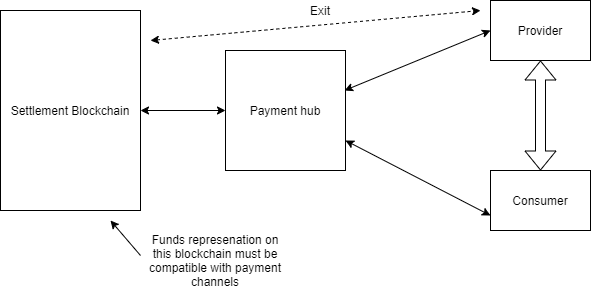

The diagram above was exported from draw.io. Its source (the exported page's mxGraphModel, read from the mxfile embedded in the PNG):
<mxGraphModel dx="1981" dy="1162" grid="1" gridSize="10" guides="1" tooltips="1" connect="1" arrows="1" fold="1" page="1" pageScale="1" pageWidth="850" pageHeight="1100" math="0" shadow="0">
  <root>
    <mxCell id="0" />
    <mxCell id="1" parent="0" />
    <mxCell id="X1sUreqUsJ1gs_OIfhUa-1" value="Payment hub" style="rounded=0;whiteSpace=wrap;html=1;" vertex="1" parent="1">
      <mxGeometry x="345" y="120" width="120" height="120" as="geometry" />
    </mxCell>
    <mxCell id="X1sUreqUsJ1gs_OIfhUa-2" value="Settlement Blockchain" style="rounded=0;whiteSpace=wrap;html=1;" vertex="1" parent="1">
      <mxGeometry x="120" y="80" width="140" height="200" as="geometry" />
    </mxCell>
    <mxCell id="X1sUreqUsJ1gs_OIfhUa-3" value="Provider" style="rounded=0;whiteSpace=wrap;html=1;" vertex="1" parent="1">
      <mxGeometry x="610" y="70" width="100" height="60" as="geometry" />
    </mxCell>
    <mxCell id="X1sUreqUsJ1gs_OIfhUa-4" value="Consumer" style="rounded=0;whiteSpace=wrap;html=1;" vertex="1" parent="1">
      <mxGeometry x="610" y="240" width="100" height="60" as="geometry" />
    </mxCell>
    <mxCell id="X1sUreqUsJ1gs_OIfhUa-5" value="Funds represenation on this blockchain must be compatible with payment channels" style="text;html=1;strokeColor=none;fillColor=none;align=center;verticalAlign=middle;whiteSpace=wrap;rounded=0;" vertex="1" parent="1">
      <mxGeometry x="260" y="320" width="150" height="20" as="geometry" />
    </mxCell>
    <mxCell id="X1sUreqUsJ1gs_OIfhUa-6" value="" style="endArrow=classic;html=1;exitX=0;exitY=0.25;exitDx=0;exitDy=0;" edge="1" parent="1" source="X1sUreqUsJ1gs_OIfhUa-5">
      <mxGeometry width="50" height="50" relative="1" as="geometry">
        <mxPoint x="400" y="570" as="sourcePoint" />
        <mxPoint x="230" y="290" as="targetPoint" />
      </mxGeometry>
    </mxCell>
    <mxCell id="X1sUreqUsJ1gs_OIfhUa-7" value="" style="endArrow=classic;startArrow=classic;html=1;entryX=0;entryY=0.5;entryDx=0;entryDy=0;exitX=0.992;exitY=0.333;exitDx=0;exitDy=0;exitPerimeter=0;" edge="1" parent="1" source="X1sUreqUsJ1gs_OIfhUa-1" target="X1sUreqUsJ1gs_OIfhUa-3">
      <mxGeometry width="50" height="50" relative="1" as="geometry">
        <mxPoint x="400" y="570" as="sourcePoint" />
        <mxPoint x="450" y="520" as="targetPoint" />
      </mxGeometry>
    </mxCell>
    <mxCell id="X1sUreqUsJ1gs_OIfhUa-8" value="" style="endArrow=classic;startArrow=classic;html=1;entryX=0;entryY=0.75;entryDx=0;entryDy=0;exitX=1;exitY=0.75;exitDx=0;exitDy=0;" edge="1" parent="1" source="X1sUreqUsJ1gs_OIfhUa-1" target="X1sUreqUsJ1gs_OIfhUa-4">
      <mxGeometry width="50" height="50" relative="1" as="geometry">
        <mxPoint x="400" y="570" as="sourcePoint" />
        <mxPoint x="450" y="520" as="targetPoint" />
      </mxGeometry>
    </mxCell>
    <mxCell id="X1sUreqUsJ1gs_OIfhUa-9" value="" style="endArrow=classic;startArrow=classic;html=1;entryX=0;entryY=0.5;entryDx=0;entryDy=0;" edge="1" parent="1" source="X1sUreqUsJ1gs_OIfhUa-2" target="X1sUreqUsJ1gs_OIfhUa-1">
      <mxGeometry width="50" height="50" relative="1" as="geometry">
        <mxPoint x="400" y="570" as="sourcePoint" />
        <mxPoint x="450" y="520" as="targetPoint" />
      </mxGeometry>
    </mxCell>
    <mxCell id="X1sUreqUsJ1gs_OIfhUa-10" value="" style="endArrow=classic;startArrow=classic;html=1;dashed=1;" edge="1" parent="1">
      <mxGeometry width="50" height="50" relative="1" as="geometry">
        <mxPoint x="270" y="110" as="sourcePoint" />
        <mxPoint x="600" y="80" as="targetPoint" />
      </mxGeometry>
    </mxCell>
    <mxCell id="X1sUreqUsJ1gs_OIfhUa-11" value="Exit" style="text;html=1;strokeColor=none;fillColor=none;align=center;verticalAlign=middle;whiteSpace=wrap;rounded=0;" vertex="1" parent="1">
      <mxGeometry x="420" y="70" width="40" height="20" as="geometry" />
    </mxCell>
    <mxCell id="X1sUreqUsJ1gs_OIfhUa-12" value="" style="shape=flexArrow;endArrow=classic;startArrow=classic;html=1;entryX=0.5;entryY=1;entryDx=0;entryDy=0;exitX=0.5;exitY=0;exitDx=0;exitDy=0;" edge="1" parent="1" source="X1sUreqUsJ1gs_OIfhUa-4" target="X1sUreqUsJ1gs_OIfhUa-3">
      <mxGeometry width="50" height="50" relative="1" as="geometry">
        <mxPoint x="400" y="570" as="sourcePoint" />
        <mxPoint x="450" y="520" as="targetPoint" />
      </mxGeometry>
    </mxCell>
  </root>
</mxGraphModel>